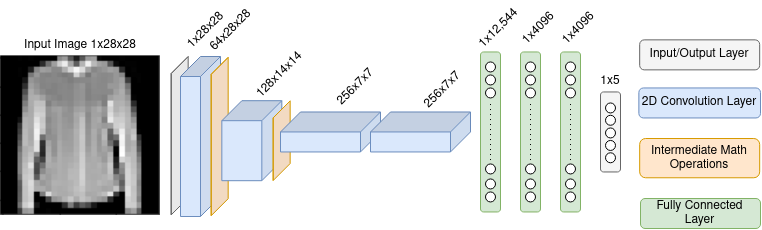

The diagram above was exported from draw.io. Its source (the exported page's mxGraphModel, read from the mxfile embedded in the PNG):
<mxGraphModel dx="1125" dy="1770" grid="1" gridSize="10" guides="1" tooltips="1" connect="1" arrows="1" fold="1" page="1" pageScale="1" pageWidth="850" pageHeight="1100" math="0" shadow="0">
  <root>
    <mxCell id="0" />
    <mxCell id="1" parent="0" />
    <mxCell id="2" value="" style="group" vertex="1" connectable="0" parent="1">
      <mxGeometry x="120" y="-798.0009260096703" width="760" height="228.00092600967025" as="geometry" />
    </mxCell>
    <mxCell id="3" value="" style="shape=cube;whiteSpace=wrap;html=1;boundedLbl=1;backgroundOutline=1;darkOpacity=0.05;darkOpacity2=0.1;rotation=90;fillColor=#f5f5f5;strokeColor=#666666;fontColor=#333333;" vertex="1" parent="2">
      <mxGeometry x="100" y="126.6909260096703" width="158.37" height="17" as="geometry" />
    </mxCell>
    <mxCell id="4" value="" style="shape=cube;whiteSpace=wrap;html=1;boundedLbl=1;backgroundOutline=1;darkOpacity=0.05;darkOpacity2=0.1;rotation=90;fillColor=#dae8fc;strokeColor=#6c8ebf;" vertex="1" parent="2">
      <mxGeometry x="120" y="116.01092600967024" width="160" height="40" as="geometry" />
    </mxCell>
    <mxCell id="5" value="" style="shape=cube;whiteSpace=wrap;html=1;boundedLbl=1;backgroundOutline=1;darkOpacity=0.05;darkOpacity2=0.1;rotation=90;fillColor=#ffe6cc;strokeColor=#d79b00;" vertex="1" parent="2">
      <mxGeometry x="140" y="127.51092600967024" width="158.37" height="17" as="geometry" />
    </mxCell>
    <mxCell id="6" value="" style="shape=cube;whiteSpace=wrap;html=1;boundedLbl=1;backgroundOutline=1;darkOpacity=0.05;darkOpacity2=0.1;rotation=90;fillColor=#dae8fc;strokeColor=#6c8ebf;" vertex="1" parent="2">
      <mxGeometry x="211.33999999999997" y="110.1909260096703" width="80" height="60" as="geometry" />
    </mxCell>
    <mxCell id="7" value="" style="shape=cube;whiteSpace=wrap;html=1;boundedLbl=1;backgroundOutline=1;darkOpacity=0.05;darkOpacity2=0.1;rotation=90;fillColor=#ffe6cc;strokeColor=#d79b00;" vertex="1" parent="2">
      <mxGeometry x="241.33999999999997" y="131.6909260096703" width="79.66" height="17" as="geometry" />
    </mxCell>
    <mxCell id="8" value="" style="shape=cube;whiteSpace=wrap;html=1;boundedLbl=1;backgroundOutline=1;darkOpacity=0.05;darkOpacity2=0.1;rotation=90;fillColor=#dae8fc;strokeColor=#6c8ebf;" vertex="1" parent="2">
      <mxGeometry x="310" y="81.46092600967029" width="40" height="100" as="geometry" />
    </mxCell>
    <mxCell id="9" value="" style="shape=cube;whiteSpace=wrap;html=1;boundedLbl=1;backgroundOutline=1;darkOpacity=0.05;darkOpacity2=0.1;rotation=90;fillColor=#dae8fc;strokeColor=#6c8ebf;" vertex="1" parent="2">
      <mxGeometry x="400" y="81.46092600967029" width="40" height="100" as="geometry" />
    </mxCell>
    <mxCell id="10" value="" style="rounded=1;whiteSpace=wrap;html=1;fillColor=#d5e8d4;strokeColor=#82b366;" vertex="1" parent="2">
      <mxGeometry x="560" y="51.46092600967029" width="20" height="160" as="geometry" />
    </mxCell>
    <mxCell id="11" value="" style="rounded=1;whiteSpace=wrap;html=1;fillColor=#f5f5f5;strokeColor=#666666;fontColor=#333333;" vertex="1" parent="2">
      <mxGeometry x="600" y="91.46092600967029" width="20" height="80" as="geometry" />
    </mxCell>
    <mxCell id="12" value="" style="ellipse;whiteSpace=wrap;html=1;aspect=fixed;" vertex="1" parent="2">
      <mxGeometry x="605" y="102.46092600967029" width="10" height="10" as="geometry" />
    </mxCell>
    <mxCell id="13" value="" style="ellipse;whiteSpace=wrap;html=1;aspect=fixed;" vertex="1" parent="2">
      <mxGeometry x="605" y="114.78092600967022" width="10" height="10" as="geometry" />
    </mxCell>
    <mxCell id="14" value="" style="ellipse;whiteSpace=wrap;html=1;aspect=fixed;" vertex="1" parent="2">
      <mxGeometry x="605" y="127.46092600967029" width="10" height="10" as="geometry" />
    </mxCell>
    <mxCell id="15" value="" style="ellipse;whiteSpace=wrap;html=1;aspect=fixed;" vertex="1" parent="2">
      <mxGeometry x="605" y="139.9609260096703" width="10" height="10" as="geometry" />
    </mxCell>
    <mxCell id="16" value="" style="ellipse;whiteSpace=wrap;html=1;aspect=fixed;" vertex="1" parent="2">
      <mxGeometry x="605" y="152.28092600967022" width="10" height="10" as="geometry" />
    </mxCell>
    <mxCell id="17" value="" style="ellipse;whiteSpace=wrap;html=1;aspect=fixed;" vertex="1" parent="2">
      <mxGeometry x="565" y="61.46092600967029" width="10" height="10" as="geometry" />
    </mxCell>
    <mxCell id="18" value="" style="ellipse;whiteSpace=wrap;html=1;aspect=fixed;" vertex="1" parent="2">
      <mxGeometry x="565" y="191.4609260096703" width="10" height="10" as="geometry" />
    </mxCell>
    <mxCell id="19" value="" style="ellipse;whiteSpace=wrap;html=1;aspect=fixed;" vertex="1" parent="2">
      <mxGeometry x="565" y="74.46092600967029" width="10" height="10" as="geometry" />
    </mxCell>
    <mxCell id="20" value="" style="ellipse;whiteSpace=wrap;html=1;aspect=fixed;" vertex="1" parent="2">
      <mxGeometry x="565" y="87.46092600967029" width="10" height="10" as="geometry" />
    </mxCell>
    <mxCell id="21" value="" style="ellipse;whiteSpace=wrap;html=1;aspect=fixed;" vertex="1" parent="2">
      <mxGeometry x="565" y="163.4609260096703" width="10" height="10" as="geometry" />
    </mxCell>
    <mxCell id="22" value="" style="ellipse;whiteSpace=wrap;html=1;aspect=fixed;" vertex="1" parent="2">
      <mxGeometry x="565" y="178.4609260096703" width="10" height="10" as="geometry" />
    </mxCell>
    <mxCell id="23" value="" style="endArrow=none;html=1;exitX=0.5;exitY=0.688;exitDx=0;exitDy=0;exitPerimeter=0;rounded=1;dashed=1;dashPattern=1 4;" edge="1" parent="2">
      <mxGeometry x="-80" y="-2" width="50" height="50" as="geometry">
        <mxPoint x="570" y="159.54092600967022" as="sourcePoint" />
        <mxPoint x="570" y="100.46092600967029" as="targetPoint" />
      </mxGeometry>
    </mxCell>
    <mxCell id="24" value="" style="rounded=1;whiteSpace=wrap;html=1;fillColor=#d5e8d4;strokeColor=#82b366;" vertex="1" parent="2">
      <mxGeometry x="520" y="51.46092600967029" width="20" height="160" as="geometry" />
    </mxCell>
    <mxCell id="25" value="" style="ellipse;whiteSpace=wrap;html=1;aspect=fixed;" vertex="1" parent="2">
      <mxGeometry x="525" y="61.46092600967029" width="10" height="10" as="geometry" />
    </mxCell>
    <mxCell id="26" value="" style="ellipse;whiteSpace=wrap;html=1;aspect=fixed;" vertex="1" parent="2">
      <mxGeometry x="525" y="191.4609260096703" width="10" height="10" as="geometry" />
    </mxCell>
    <mxCell id="27" value="" style="ellipse;whiteSpace=wrap;html=1;aspect=fixed;" vertex="1" parent="2">
      <mxGeometry x="525" y="74.46092600967029" width="10" height="10" as="geometry" />
    </mxCell>
    <mxCell id="28" value="" style="ellipse;whiteSpace=wrap;html=1;aspect=fixed;" vertex="1" parent="2">
      <mxGeometry x="525" y="87.46092600967029" width="10" height="10" as="geometry" />
    </mxCell>
    <mxCell id="29" value="" style="ellipse;whiteSpace=wrap;html=1;aspect=fixed;" vertex="1" parent="2">
      <mxGeometry x="525" y="163.4609260096703" width="10" height="10" as="geometry" />
    </mxCell>
    <mxCell id="30" value="" style="ellipse;whiteSpace=wrap;html=1;aspect=fixed;" vertex="1" parent="2">
      <mxGeometry x="525" y="178.4609260096703" width="10" height="10" as="geometry" />
    </mxCell>
    <mxCell id="31" value="" style="endArrow=none;html=1;exitX=0.5;exitY=0.688;exitDx=0;exitDy=0;exitPerimeter=0;rounded=1;dashed=1;dashPattern=1 4;" edge="1" parent="2">
      <mxGeometry x="-80" y="-2" width="50" height="50" as="geometry">
        <mxPoint x="530" y="159.54092600967022" as="sourcePoint" />
        <mxPoint x="530" y="100.46092600967029" as="targetPoint" />
      </mxGeometry>
    </mxCell>
    <mxCell id="32" value="" style="rounded=1;whiteSpace=wrap;html=1;fillColor=#d5e8d4;strokeColor=#82b366;" vertex="1" parent="2">
      <mxGeometry x="480" y="51.46092600967029" width="20" height="160" as="geometry" />
    </mxCell>
    <mxCell id="33" value="" style="ellipse;whiteSpace=wrap;html=1;aspect=fixed;" vertex="1" parent="2">
      <mxGeometry x="485" y="61.46092600967029" width="10" height="10" as="geometry" />
    </mxCell>
    <mxCell id="34" value="" style="ellipse;whiteSpace=wrap;html=1;aspect=fixed;" vertex="1" parent="2">
      <mxGeometry x="485" y="191.4609260096703" width="10" height="10" as="geometry" />
    </mxCell>
    <mxCell id="35" value="" style="ellipse;whiteSpace=wrap;html=1;aspect=fixed;" vertex="1" parent="2">
      <mxGeometry x="485" y="74.46092600967029" width="10" height="10" as="geometry" />
    </mxCell>
    <mxCell id="36" value="" style="ellipse;whiteSpace=wrap;html=1;aspect=fixed;" vertex="1" parent="2">
      <mxGeometry x="485" y="87.46092600967029" width="10" height="10" as="geometry" />
    </mxCell>
    <mxCell id="37" value="" style="ellipse;whiteSpace=wrap;html=1;aspect=fixed;" vertex="1" parent="2">
      <mxGeometry x="485" y="163.4609260096703" width="10" height="10" as="geometry" />
    </mxCell>
    <mxCell id="38" value="" style="ellipse;whiteSpace=wrap;html=1;aspect=fixed;" vertex="1" parent="2">
      <mxGeometry x="485" y="178.4609260096703" width="10" height="10" as="geometry" />
    </mxCell>
    <mxCell id="39" value="" style="endArrow=none;html=1;exitX=0.5;exitY=0.688;exitDx=0;exitDy=0;exitPerimeter=0;rounded=1;dashed=1;dashPattern=1 4;" edge="1" parent="2">
      <mxGeometry x="-80" y="-2" width="50" height="50" as="geometry">
        <mxPoint x="490" y="159.54092600967022" as="sourcePoint" />
        <mxPoint x="490" y="100.46092600967029" as="targetPoint" />
      </mxGeometry>
    </mxCell>
    <mxCell id="40" value="" style="shape=image;verticalLabelPosition=bottom;labelBackgroundColor=#ffffff;verticalAlign=top;aspect=fixed;imageAspect=0;image=data:image/png,(base64 omitted: 25124 chars);strokeWidth=1;" vertex="1" parent="2">
      <mxGeometry y="55.19092600967031" width="160" height="160" as="geometry" />
    </mxCell>
    <mxCell id="41" value="Input Image 1x28x28" style="text;html=1;strokeColor=none;fillColor=none;align=center;verticalAlign=middle;whiteSpace=wrap;rounded=0;" vertex="1" parent="2">
      <mxGeometry x="20" y="35.19092600967031" width="120" height="20" as="geometry" />
    </mxCell>
    <mxCell id="42" value="1x28x28" style="text;html=1;strokeColor=none;fillColor=none;align=center;verticalAlign=middle;whiteSpace=wrap;rounded=0;rotation=-45;" vertex="1" parent="2">
      <mxGeometry x="171.48000000000002" y="24.37092600967037" width="68.52" height="10.82" as="geometry" />
    </mxCell>
    <mxCell id="43" value="64x28x28" style="text;html=1;strokeColor=none;fillColor=none;align=center;verticalAlign=middle;whiteSpace=wrap;rounded=0;rotation=-45;" vertex="1" parent="2">
      <mxGeometry x="196.48000000000002" y="24.37092600967037" width="68.52" height="10.82" as="geometry" />
    </mxCell>
    <mxCell id="44" value="128x14x14" style="text;html=1;strokeColor=none;fillColor=none;align=center;verticalAlign=middle;whiteSpace=wrap;rounded=0;rotation=-45;" vertex="1" parent="2">
      <mxGeometry x="244.82" y="69.37092600967037" width="68.52" height="10.82" as="geometry" />
    </mxCell>
    <mxCell id="45" value="256x7x7" style="text;html=1;strokeColor=none;fillColor=none;align=center;verticalAlign=middle;whiteSpace=wrap;rounded=0;rotation=-45;" vertex="1" parent="2">
      <mxGeometry x="321" y="81.4609260096704" width="68.52" height="10.82" as="geometry" />
    </mxCell>
    <mxCell id="46" value="256x7x7" style="text;html=1;strokeColor=none;fillColor=none;align=center;verticalAlign=middle;whiteSpace=wrap;rounded=0;rotation=-45;" vertex="1" parent="2">
      <mxGeometry x="408" y="84.4609260096704" width="68.52" height="10.82" as="geometry" />
    </mxCell>
    <mxCell id="47" value="1x12,544" style="text;html=1;strokeColor=none;fillColor=none;align=center;verticalAlign=middle;whiteSpace=wrap;rounded=0;rotation=-45;" vertex="1" parent="2">
      <mxGeometry x="464.48" y="22.640926009670352" width="68.52" height="10.82" as="geometry" />
    </mxCell>
    <mxCell id="48" value="1x4096" style="text;html=1;strokeColor=none;fillColor=none;align=center;verticalAlign=middle;whiteSpace=wrap;rounded=0;rotation=-45;" vertex="1" parent="2">
      <mxGeometry x="504.48" y="22.640926009670352" width="68.52" height="10.82" as="geometry" />
    </mxCell>
    <mxCell id="49" value="1x4096" style="text;html=1;strokeColor=none;fillColor=none;align=center;verticalAlign=middle;whiteSpace=wrap;rounded=0;rotation=-45;" vertex="1" parent="2">
      <mxGeometry x="544.48" y="22.640926009670352" width="68.52" height="10.82" as="geometry" />
    </mxCell>
    <mxCell id="50" value="1x5" style="text;html=1;strokeColor=none;fillColor=none;align=center;verticalAlign=middle;whiteSpace=wrap;rounded=0;rotation=0;" vertex="1" parent="2">
      <mxGeometry x="590" y="71.46092600967029" width="40" height="20" as="geometry" />
    </mxCell>
    <mxCell id="51" value="" style="rounded=1;whiteSpace=wrap;html=1;fillColor=#dae8fc;strokeColor=#6c8ebf;" vertex="1" parent="2">
      <mxGeometry x="638.36" y="87.46092600967029" width="121.64" height="30" as="geometry" />
    </mxCell>
    <mxCell id="52" value="2D Convolution Layer" style="text;html=1;strokeColor=none;fillColor=none;align=center;verticalAlign=middle;whiteSpace=wrap;rounded=0;" vertex="1" parent="2">
      <mxGeometry x="638.36" y="87.46092600967029" width="121.64" height="30" as="geometry" />
    </mxCell>
    <mxCell id="53" value="" style="rounded=1;whiteSpace=wrap;html=1;fillColor=#d5e8d4;strokeColor=#82b366;" vertex="1" parent="2">
      <mxGeometry x="640" y="198.00092600967025" width="120" height="30" as="geometry" />
    </mxCell>
    <mxCell id="54" value="&lt;div&gt;Fully Connected&lt;/div&gt;&lt;div&gt;Layer&lt;/div&gt;" style="text;html=1;strokeColor=none;fillColor=none;align=center;verticalAlign=middle;whiteSpace=wrap;rounded=0;" vertex="1" parent="2">
      <mxGeometry x="639.18" y="198.00092600967025" width="120.82" height="30" as="geometry" />
    </mxCell>
    <mxCell id="55" value="" style="rounded=1;whiteSpace=wrap;html=1;fillColor=#ffe6cc;strokeColor=#d79b00;" vertex="1" parent="2">
      <mxGeometry x="639.18" y="138.00092600967025" width="120" height="39.28" as="geometry" />
    </mxCell>
    <mxCell id="56" value="Intermediate Math Operations" style="text;html=1;strokeColor=none;fillColor=none;align=center;verticalAlign=middle;whiteSpace=wrap;rounded=0;" vertex="1" parent="2">
      <mxGeometry x="639.18" y="138.00092600967025" width="120" height="39.28" as="geometry" />
    </mxCell>
    <mxCell id="57" value="" style="rounded=1;whiteSpace=wrap;html=1;strokeColor=#666666;strokeWidth=1;fillColor=#f5f5f5;fontColor=#333333;" vertex="1" parent="2">
      <mxGeometry x="639.18" y="39.37092600967026" width="120" height="30" as="geometry" />
    </mxCell>
    <mxCell id="58" value="Input/Output Layer" style="text;html=1;strokeColor=none;fillColor=none;align=center;verticalAlign=middle;whiteSpace=wrap;rounded=0;" vertex="1" parent="2">
      <mxGeometry x="639.18" y="39.37092600967026" width="120" height="30" as="geometry" />
    </mxCell>
  </root>
</mxGraphModel>